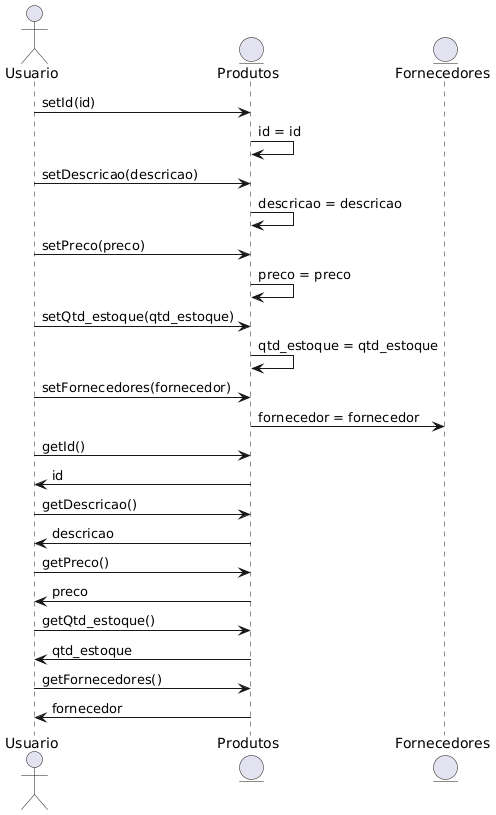

The diagram above was rendered by PlantUML. Its source (embedded in the PNG):
@startuml
actor Usuario
entity "Produtos" as Produto
entity "Fornecedores" as Fornecedor

Usuario -> Produto : setId(id)
Produto -> Produto : id = id

Usuario -> Produto : setDescricao(descricao)
Produto -> Produto : descricao = descricao

Usuario -> Produto : setPreco(preco)
Produto -> Produto : preco = preco

Usuario -> Produto : setQtd_estoque(qtd_estoque)
Produto -> Produto : qtd_estoque = qtd_estoque

Usuario -> Produto : setFornecedores(fornecedor)
Produto -> Fornecedor : fornecedor = fornecedor

Usuario -> Produto : getId()
Produto -> Usuario : id

Usuario -> Produto : getDescricao()
Produto -> Usuario : descricao

Usuario -> Produto : getPreco()
Produto -> Usuario : preco

Usuario -> Produto : getQtd_estoque()
Produto -> Usuario : qtd_estoque

Usuario -> Produto : getFornecedores()
Produto -> Usuario : fornecedor
@enduml